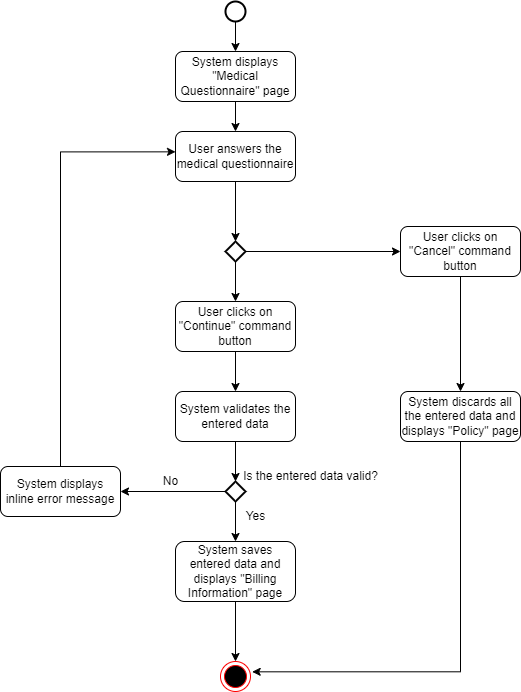

The diagram above was exported from draw.io. Its source (the exported page's mxGraphModel, read from the mxfile embedded in the PNG):
<mxGraphModel dx="1434" dy="796" grid="1" gridSize="10" guides="1" tooltips="1" connect="1" arrows="1" fold="1" page="1" pageScale="1" pageWidth="850" pageHeight="1100" math="0" shadow="0">
  <root>
    <mxCell id="0" />
    <mxCell id="1" parent="0" />
    <mxCell id="OziF986mpcrLRRwrLmcr-5" value="" style="edgeStyle=orthogonalEdgeStyle;rounded=0;orthogonalLoop=1;jettySize=auto;html=1;" parent="1" source="OziF986mpcrLRRwrLmcr-1" target="OziF986mpcrLRRwrLmcr-2" edge="1">
      <mxGeometry relative="1" as="geometry" />
    </mxCell>
    <mxCell id="OziF986mpcrLRRwrLmcr-1" value="" style="strokeWidth=2;html=1;shape=mxgraph.flowchart.start_2;whiteSpace=wrap;" parent="1" vertex="1">
      <mxGeometry x="415" y="30" width="20" height="20" as="geometry" />
    </mxCell>
    <mxCell id="OziF986mpcrLRRwrLmcr-58" value="" style="edgeStyle=orthogonalEdgeStyle;rounded=0;orthogonalLoop=1;jettySize=auto;html=1;" parent="1" source="OziF986mpcrLRRwrLmcr-2" target="OziF986mpcrLRRwrLmcr-57" edge="1">
      <mxGeometry relative="1" as="geometry" />
    </mxCell>
    <mxCell id="OziF986mpcrLRRwrLmcr-2" value="System displays &quot;Medical Questionnaire&quot; page" style="rounded=1;whiteSpace=wrap;html=1;" parent="1" vertex="1">
      <mxGeometry x="365" y="80" width="120" height="50" as="geometry" />
    </mxCell>
    <mxCell id="OziF986mpcrLRRwrLmcr-60" value="" style="edgeStyle=orthogonalEdgeStyle;rounded=0;orthogonalLoop=1;jettySize=auto;html=1;" parent="1" source="OziF986mpcrLRRwrLmcr-57" target="OziF986mpcrLRRwrLmcr-59" edge="1">
      <mxGeometry relative="1" as="geometry" />
    </mxCell>
    <mxCell id="OziF986mpcrLRRwrLmcr-57" value="User answers the medical questionnaire" style="rounded=1;whiteSpace=wrap;html=1;" parent="1" vertex="1">
      <mxGeometry x="365" y="160" width="120" height="50" as="geometry" />
    </mxCell>
    <mxCell id="OziF986mpcrLRRwrLmcr-62" value="" style="edgeStyle=orthogonalEdgeStyle;rounded=0;orthogonalLoop=1;jettySize=auto;html=1;" parent="1" source="OziF986mpcrLRRwrLmcr-59" target="OziF986mpcrLRRwrLmcr-61" edge="1">
      <mxGeometry relative="1" as="geometry" />
    </mxCell>
    <mxCell id="OziF986mpcrLRRwrLmcr-64" value="" style="edgeStyle=orthogonalEdgeStyle;rounded=0;orthogonalLoop=1;jettySize=auto;html=1;" parent="1" source="OziF986mpcrLRRwrLmcr-59" target="OziF986mpcrLRRwrLmcr-63" edge="1">
      <mxGeometry relative="1" as="geometry" />
    </mxCell>
    <mxCell id="OziF986mpcrLRRwrLmcr-59" value="" style="strokeWidth=2;html=1;shape=mxgraph.flowchart.decision;whiteSpace=wrap;" parent="1" vertex="1">
      <mxGeometry x="415" y="270" width="20" height="20" as="geometry" />
    </mxCell>
    <mxCell id="OziF986mpcrLRRwrLmcr-78" value="" style="edgeStyle=orthogonalEdgeStyle;rounded=0;orthogonalLoop=1;jettySize=auto;html=1;" parent="1" source="OziF986mpcrLRRwrLmcr-61" target="OziF986mpcrLRRwrLmcr-77" edge="1">
      <mxGeometry relative="1" as="geometry" />
    </mxCell>
    <mxCell id="OziF986mpcrLRRwrLmcr-61" value="User clicks on &quot;Cancel&quot; command button" style="rounded=1;whiteSpace=wrap;html=1;" parent="1" vertex="1">
      <mxGeometry x="590" y="255" width="120" height="50" as="geometry" />
    </mxCell>
    <mxCell id="OziF986mpcrLRRwrLmcr-66" value="" style="edgeStyle=orthogonalEdgeStyle;rounded=0;orthogonalLoop=1;jettySize=auto;html=1;" parent="1" source="OziF986mpcrLRRwrLmcr-63" target="OziF986mpcrLRRwrLmcr-65" edge="1">
      <mxGeometry relative="1" as="geometry" />
    </mxCell>
    <mxCell id="OziF986mpcrLRRwrLmcr-63" value="User clicks on &quot;Continue&quot; command button" style="rounded=1;whiteSpace=wrap;html=1;" parent="1" vertex="1">
      <mxGeometry x="365" y="330" width="120" height="50" as="geometry" />
    </mxCell>
    <mxCell id="OziF986mpcrLRRwrLmcr-68" value="" style="edgeStyle=orthogonalEdgeStyle;rounded=0;orthogonalLoop=1;jettySize=auto;html=1;" parent="1" source="OziF986mpcrLRRwrLmcr-65" target="OziF986mpcrLRRwrLmcr-67" edge="1">
      <mxGeometry relative="1" as="geometry" />
    </mxCell>
    <mxCell id="OziF986mpcrLRRwrLmcr-65" value="System validates the entered data" style="rounded=1;whiteSpace=wrap;html=1;" parent="1" vertex="1">
      <mxGeometry x="365" y="420" width="120" height="50" as="geometry" />
    </mxCell>
    <mxCell id="OziF986mpcrLRRwrLmcr-70" value="" style="edgeStyle=orthogonalEdgeStyle;rounded=0;orthogonalLoop=1;jettySize=auto;html=1;" parent="1" source="OziF986mpcrLRRwrLmcr-67" target="OziF986mpcrLRRwrLmcr-69" edge="1">
      <mxGeometry relative="1" as="geometry" />
    </mxCell>
    <mxCell id="OziF986mpcrLRRwrLmcr-72" value="" style="edgeStyle=orthogonalEdgeStyle;rounded=0;orthogonalLoop=1;jettySize=auto;html=1;" parent="1" source="OziF986mpcrLRRwrLmcr-67" target="OziF986mpcrLRRwrLmcr-71" edge="1">
      <mxGeometry relative="1" as="geometry" />
    </mxCell>
    <mxCell id="OziF986mpcrLRRwrLmcr-67" value="" style="strokeWidth=2;html=1;shape=mxgraph.flowchart.decision;whiteSpace=wrap;" parent="1" vertex="1">
      <mxGeometry x="415" y="510" width="20" height="20" as="geometry" />
    </mxCell>
    <mxCell id="OziF986mpcrLRRwrLmcr-74" style="edgeStyle=orthogonalEdgeStyle;rounded=0;orthogonalLoop=1;jettySize=auto;html=1;entryX=0;entryY=0.407;entryDx=0;entryDy=0;entryPerimeter=0;" parent="1" source="OziF986mpcrLRRwrLmcr-69" target="OziF986mpcrLRRwrLmcr-57" edge="1">
      <mxGeometry relative="1" as="geometry">
        <mxPoint x="310" y="190" as="targetPoint" />
        <Array as="points">
          <mxPoint x="250" y="180" />
        </Array>
      </mxGeometry>
    </mxCell>
    <mxCell id="OziF986mpcrLRRwrLmcr-69" value="System displays inline error message" style="rounded=1;whiteSpace=wrap;html=1;" parent="1" vertex="1">
      <mxGeometry x="190" y="495" width="120" height="50" as="geometry" />
    </mxCell>
    <mxCell id="OziF986mpcrLRRwrLmcr-76" value="" style="edgeStyle=orthogonalEdgeStyle;rounded=0;orthogonalLoop=1;jettySize=auto;html=1;" parent="1" source="OziF986mpcrLRRwrLmcr-71" target="OziF986mpcrLRRwrLmcr-75" edge="1">
      <mxGeometry relative="1" as="geometry" />
    </mxCell>
    <mxCell id="OziF986mpcrLRRwrLmcr-71" value="System saves entered data and displays &quot;Billing Information&quot; page" style="rounded=1;whiteSpace=wrap;html=1;" parent="1" vertex="1">
      <mxGeometry x="365" y="570" width="120" height="60" as="geometry" />
    </mxCell>
    <mxCell id="OziF986mpcrLRRwrLmcr-75" value="" style="ellipse;html=1;shape=endState;fillColor=#000000;strokeColor=#ff0000;" parent="1" vertex="1">
      <mxGeometry x="410" y="690" width="30" height="30" as="geometry" />
    </mxCell>
    <mxCell id="OziF986mpcrLRRwrLmcr-79" style="edgeStyle=orthogonalEdgeStyle;rounded=0;orthogonalLoop=1;jettySize=auto;html=1;entryX=1.056;entryY=0.344;entryDx=0;entryDy=0;entryPerimeter=0;" parent="1" source="OziF986mpcrLRRwrLmcr-77" target="OziF986mpcrLRRwrLmcr-75" edge="1">
      <mxGeometry relative="1" as="geometry">
        <mxPoint x="600" y="700" as="targetPoint" />
        <Array as="points">
          <mxPoint x="650" y="700" />
        </Array>
      </mxGeometry>
    </mxCell>
    <mxCell id="OziF986mpcrLRRwrLmcr-77" value="System discards all the entered data and displays &quot;Policy&quot; page" style="rounded=1;whiteSpace=wrap;html=1;" parent="1" vertex="1">
      <mxGeometry x="590" y="420" width="120" height="50" as="geometry" />
    </mxCell>
    <mxCell id="JZav3mk2hujslrL3gryC-1" value="Is the entered data valid?" style="text;html=1;align=center;verticalAlign=middle;resizable=0;points=[];autosize=1;strokeColor=none;fillColor=none;" vertex="1" parent="1">
      <mxGeometry x="420" y="490" width="160" height="30" as="geometry" />
    </mxCell>
    <mxCell id="JZav3mk2hujslrL3gryC-2" value="No" style="text;html=1;align=center;verticalAlign=middle;resizable=0;points=[];autosize=1;strokeColor=none;fillColor=none;" vertex="1" parent="1">
      <mxGeometry x="340" y="495" width="40" height="30" as="geometry" />
    </mxCell>
    <mxCell id="JZav3mk2hujslrL3gryC-3" value="Yes" style="text;html=1;align=center;verticalAlign=middle;resizable=0;points=[];autosize=1;strokeColor=none;fillColor=none;" vertex="1" parent="1">
      <mxGeometry x="425" y="530" width="40" height="30" as="geometry" />
    </mxCell>
  </root>
</mxGraphModel>